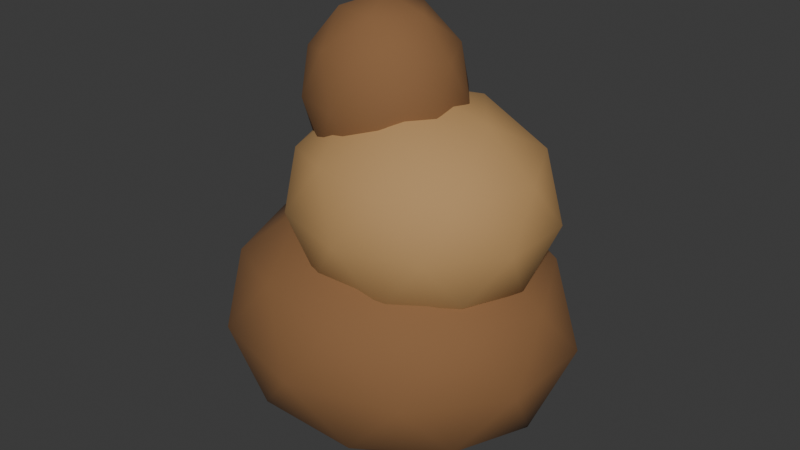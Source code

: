# Source: EagleDropping_Source.blend  (saved by Blender 5.2.44; exported with 4.5.12 LTS)
import bpy
from mathutils import Matrix  # noqa: F401  (used for matrix-valued properties, if any)

bpy.ops.wm.read_factory_settings(use_empty=True)
scene = bpy.context.scene
scene.name = 'Scene'

# ---- collections
col_collection = bpy.data.collections.new('Collection'); scene.collection.children.link(col_collection)

# ---- materials (node trees are filled in below, after node groups)
mat_eagledropping = bpy.data.materials.new('EagleDropping')
mat_eagledropping.diffuse_color = (0.25, 0.12, 0.045, 1.0)
mat_eagledroppinglight = bpy.data.materials.new('EagleDroppingLight')
mat_eagledroppinglight.diffuse_color = (0.48, 0.28, 0.11, 1.0)

# ---- material node trees
mat_eagledropping.use_nodes = True; mat_eagledropping.node_tree.nodes.clear()
_N = mat_eagledropping.node_tree.nodes; _L = mat_eagledropping.node_tree.links
n0 = _N.new('ShaderNodeBsdfPrincipled'); n0.name = 'BSDF - Pré-fundamentado'; n0.location = (-200, 100)
n0.inputs[0].default_value = (0.25, 0.12, 0.045, 1.0)
n0.inputs[2].default_value = 0.9
n0.inputs[10].default_value = 0.005
n1 = _N.new('ShaderNodeOutputMaterial'); n1.name = 'Saída de material'; n1.location = (200, 100)
_L.new(n0.outputs[0], n1.inputs[0])
n1.is_active_output = True
mat_eagledroppinglight.use_nodes = True; mat_eagledroppinglight.node_tree.nodes.clear()
_N = mat_eagledroppinglight.node_tree.nodes; _L = mat_eagledroppinglight.node_tree.links
n0 = _N.new('ShaderNodeBsdfPrincipled'); n0.name = 'BSDF - Pré-fundamentado'; n0.location = (-200, 100)
n0.inputs[0].default_value = (0.48, 0.28, 0.11, 1.0)
n0.inputs[2].default_value = 0.84
n0.inputs[10].default_value = 0.005
n1 = _N.new('ShaderNodeOutputMaterial'); n1.name = 'Saída de material'; n1.location = (200, 100)
_L.new(n0.outputs[0], n1.inputs[0])
n1.is_active_output = True

# ---- world
world_world = bpy.data.worlds.new('World'); scene.world = world_world
world_world.use_nodes = True; world_world.node_tree.nodes.clear()
_N = world_world.node_tree.nodes; _L = world_world.node_tree.links
n0 = _N.new('ShaderNodeOutputWorld'); n0.name = 'World Output'; n0.location = (200, 100)
n1 = _N.new('ShaderNodeBackground'); n1.name = 'Background'; n1.location = (-200, 100)
n1.inputs[0].default_value = (0.05088, 0.05088, 0.05088, 1.0)
_L.new(n1.outputs[0], n0.inputs[0])
n0.is_active_output = True
world_world.color = (0.05088, 0.05088, 0.05088)
world_world.sun_shadow_jitter_overblur = 0.0

# ---- meshes
me_esfera_icosa_drica_004 = bpy.data.meshes.new('Esfera icosaédrica.004')
me_esfera_icosa_drica_004.from_pydata([(0.0, 0.0, -0.24), (0.246, -0.1577, -0.1073), (-0.09397, -0.2552, -0.1073), (-0.3041, 0.0, -0.1073), (-0.09397, 0.2552, -0.1073), (0.246, 0.1577, -0.1073), (0.09397, -0.2552, 0.1073), (-0.246, -0.1577, 0.1073), (-0.246, 0.1577, 0.1073), (0.09397, 0.2552, 0.1073), (0.3041, 0.0, 0.1073), (0.0, 0.0, 0.24), (-0.05523, -0.15, -0.2042), (0.1446, -0.0927, -0.2042), (0.08938, -0.2427, -0.1262), (0.2892, 0.0, -0.1262), (0.1446, 0.0927, -0.2042), (-0.1787, 0.0, -0.2042), (-0.234, -0.15, -0.1262), (-0.05523, 0.15, -0.2042), (-0.234, 0.15, -0.1262), (0.08938, 0.2427, -0.1262), (0.3234, -0.0927, 0.0), (0.3234, 0.0927, 0.0), (0.0, -0.3, 0.0), (0.1998, -0.2427, 0.0), (-0.3234, -0.0927, 0.0), (-0.1998, -0.2427, 0.0), (-0.1998, 0.2427, 0.0), (-0.3234, 0.0927, 0.0), (0.1998, 0.2427, 0.0), (0.0, 0.3, 0.0), (0.234, -0.15, 0.1262), (-0.08938, -0.2427, 0.1262), (-0.2892, 0.0, 0.1262), (-0.08938, 0.2427, 0.1262), (0.234, 0.15, 0.1262), (0.05523, -0.15, 0.2042), (0.1787, 0.0, 0.2042), (-0.1446, -0.0927, 0.2042), (-0.1446, 0.0927, 0.2042), (0.05523, 0.15, 0.2042)], [], [(0, 13, 12), (1, 13, 15), (0, 12, 17), (0, 17, 19), (0, 19, 16), (1, 15, 22), (2, 14, 24), (3, 18, 26), (4, 20, 28), (5, 21, 30), (1, 22, 25), (2, 24, 27), (3, 26, 29), (4, 28, 31), (5, 30, 23), (6, 32, 37), (7, 33, 39), (8, 34, 40), (9, 35, 41), (10, 36, 38), (38, 41, 11), (38, 36, 41), (36, 9, 41), (41, 40, 11), (41, 35, 40), (35, 8, 40), (40, 39, 11), (40, 34, 39), (34, 7, 39), (39, 37, 11), (39, 33, 37), (33, 6, 37), (37, 38, 11), (37, 32, 38), (32, 10, 38), (23, 36, 10), (23, 30, 36), (30, 9, 36), (31, 35, 9), (31, 28, 35), (28, 8, 35), (29, 34, 8), (29, 26, 34), (26, 7, 34), (27, 33, 7), (27, 24, 33), (24, 6, 33), (25, 32, 6), (25, 22, 32), (22, 10, 32), (30, 31, 9), (30, 21, 31), (21, 4, 31), (28, 29, 8), (28, 20, 29), (20, 3, 29), (26, 27, 7), (26, 18, 27), (18, 2, 27), (24, 25, 6), (24, 14, 25), (14, 1, 25), (22, 23, 10), (22, 15, 23), (15, 5, 23), (16, 21, 5), (16, 19, 21), (19, 4, 21), (19, 20, 4), (19, 17, 20), (17, 3, 20), (17, 18, 3), (17, 12, 18), (12, 2, 18), (15, 16, 5), (15, 13, 16), (13, 0, 16), (12, 14, 2), (12, 13, 14), (13, 1, 14)])
me_esfera_icosa_drica_004.polygons.foreach_set('use_smooth', [True] * 80)
_uv = me_esfera_icosa_drica_004.uv_layers.new(name='Mapa UV')
_uv.uv.foreach_set('vector', [0.1818, 0.0, 0.2273, 0.07873, 0.1364, 0.07873, 0.2727, 0.1575, 0.3182, 0.07873, 0.3636, 0.1575, 0.9091, 0.0, 0.9545, 0.07873, 0.8636, 0.07873, 0.7273, 0.0, 0.7727, 0.07873, 0.6818, 0.07873, 0.5455, 0.0, 0.5909, 0.07873, 0.5, 0.07873, 0.2727, 0.1575, 0.3636, 0.1575, 0.3182, 0.2362, 0.09091, 0.1575, 0.1818, 0.1575, 0.1364, 0.2362, 0.8182, 0.1575, 0.9091, 0.1575, 0.8636, 0.2362, 0.6364, 0.1575, 0.7273, 0.1575, 0.6818, 0.2362, 0.4545, 0.1575, 0.5455, 0.1575, 0.5, 0.2362, 0.2727, 0.1575, 0.3182, 0.2362, 0.2273, 0.2362, 0.09091, 0.1575, 0.1364, 0.2362, 0.04546, 0.2362, 0.8182, 0.1575, 0.8636, 0.2362, 0.7727, 0.2362, 0.6364, 0.1575, 0.6818, 0.2362, 0.5909, 0.2362, 0.4545, 0.1575, 0.5, 0.2362, 0.4091, 0.2362, 0.1818, 0.3149, 0.2727, 0.3149, 0.2273, 0.3937, 0.0, 0.3149, 0.09091, 0.3149, 0.04546, 0.3937, 0.7273, 0.3149, 0.8182, 0.3149, 0.7727, 0.3937, 0.5455, 0.3149, 0.6364, 0.3149, 0.5909, 0.3937, 0.3636, 0.3149, 0.4545, 0.3149, 0.4091, 0.3937, 0.4091, 0.3937, 0.5, 0.3937, 0.4545, 0.4724, 0.4091, 0.3937, 0.4545, 0.3149, 0.5, 0.3937, 0.4545, 0.3149, 0.5455, 0.3149, 0.5, 0.3937, 0.5909, 0.3937, 0.6818, 0.3937, 0.6364, 0.4724, 0.5909, 0.3937, 0.6364, 0.3149, 0.6818, 0.3937, 0.6364, 0.3149, 0.7273, 0.3149, 0.6818, 0.3937, 0.7727, 0.3937, 0.8636, 0.3937, 0.8182, 0.4724, 0.7727, 0.3937, 0.8182, 0.3149, 0.8636, 0.3937, 0.8182, 0.3149, 0.9091, 0.3149, 0.8636, 0.3937, 0.04546, 0.3937, 0.1364, 0.3937, 0.09091, 0.4724, 0.04546, 0.3937, 0.09091, 0.3149, 0.1364, 0.3937, 0.09091, 0.3149, 0.1818, 0.3149, 0.1364, 0.3937, 0.2273, 0.3937, 0.3182, 0.3937, 0.2727, 0.4724, 0.2273, 0.3937, 0.2727, 0.3149, 0.3182, 0.3937, 0.2727, 0.3149, 0.3636, 0.3149, 0.3182, 0.3937, 0.4091, 0.2362, 0.4545, 0.3149, 0.3636, 0.3149, 0.4091, 0.2362, 0.5, 0.2362, 0.4545, 0.3149, 0.5, 0.2362, 0.5455, 0.3149, 0.4545, 0.3149, 0.5909, 0.2362, 0.6364, 0.3149, 0.5455, 0.3149, 0.5909, 0.2362, 0.6818, 0.2362, 0.6364, 0.3149, 0.6818, 0.2362, 0.7273, 0.3149, 0.6364, 0.3149, 0.7727, 0.2362, 0.8182, 0.3149, 0.7273, 0.3149, 0.7727, 0.2362, 0.8636, 0.2362, 0.8182, 0.3149, 0.8636, 0.2362, 0.9091, 0.3149, 0.8182, 0.3149, 0.04546, 0.2362, 0.09091, 0.3149, 0.0, 0.3149, 0.04546, 0.2362, 0.1364, 0.2362, 0.09091, 0.3149, 0.1364, 0.2362, 0.1818, 0.3149, 0.09091, 0.3149, 0.2273, 0.2362, 0.2727, 0.3149, 0.1818, 0.3149, 0.2273, 0.2362, 0.3182, 0.2362, 0.2727, 0.3149, 0.3182, 0.2362, 0.3636, 0.3149, 0.2727, 0.3149, 0.5, 0.2362, 0.5909, 0.2362, 0.5455, 0.3149, 0.5, 0.2362, 0.5455, 0.1575, 0.5909, 0.2362, 0.5455, 0.1575, 0.6364, 0.1575, 0.5909, 0.2362, 0.6818, 0.2362, 0.7727, 0.2362, 0.7273, 0.3149, 0.6818, 0.2362, 0.7273, 0.1575, 0.7727, 0.2362, 0.7273, 0.1575, 0.8182, 0.1575, 0.7727, 0.2362, 0.8636, 0.2362, 0.9545, 0.2362, 0.9091, 0.3149, 0.8636, 0.2362, 0.9091, 0.1575, 0.9545, 0.2362, 0.9091, 0.1575, 1.0, 0.1575, 0.9545, 0.2362, 0.1364, 0.2362, 0.2273, 0.2362, 0.1818, 0.3149, 0.1364, 0.2362, 0.1818, 0.1575, 0.2273, 0.2362, 0.1818, 0.1575, 0.2727, 0.1575, 0.2273, 0.2362, 0.3182, 0.2362, 0.4091, 0.2362, 0.3636, 0.3149, 0.3182, 0.2362, 0.3636, 0.1575, 0.4091, 0.2362, 0.3636, 0.1575, 0.4545, 0.1575, 0.4091, 0.2362, 0.5, 0.07873, 0.5455, 0.1575, 0.4545, 0.1575, 0.5, 0.07873, 0.5909, 0.07873, 0.5455, 0.1575, 0.5909, 0.07873, 0.6364, 0.1575, 0.5455, 0.1575, 0.6818, 0.07873, 0.7273, 0.1575, 0.6364, 0.1575, 0.6818, 0.07873, 0.7727, 0.07873, 0.7273, 0.1575, 0.7727, 0.07873, 0.8182, 0.1575, 0.7273, 0.1575, 0.8636, 0.07873, 0.9091, 0.1575, 0.8182, 0.1575, 0.8636, 0.07873, 0.9545, 0.07873, 0.9091, 0.1575, 0.9545, 0.07873, 1.0, 0.1575, 0.9091, 0.1575, 0.3636, 0.1575, 0.4091, 0.07873, 0.4545, 0.1575, 0.3636, 0.1575, 0.3182, 0.07873, 0.4091, 0.07873, 0.3182, 0.07873, 0.3636, 0.0, 0.4091, 0.07873, 0.1364, 0.07873, 0.1818, 0.1575, 0.09091, 0.1575, 0.1364, 0.07873, 0.2273, 0.07873, 0.1818, 0.1575, 0.2273, 0.07873, 0.2727, 0.1575, 0.1818, 0.1575])
me_esfera_icosa_drica_004.materials.append(mat_eagledropping)
me_esfera_icosa_drica_004.update()
me_esfera_icosa_drica_005 = bpy.data.meshes.new('Esfera icosaédrica.005')
me_esfera_icosa_drica_005.from_pydata([(0.0, 0.0, -0.2), (0.1809, -0.1209, -0.08944), (-0.0691, -0.1956, -0.08944), (-0.2236, 0.0, -0.08944), (-0.0691, 0.1956, -0.08944), (0.1809, 0.1209, -0.08944), (0.0691, -0.1956, 0.08944), (-0.1809, -0.1209, 0.08944), (-0.1809, 0.1209, 0.08944), (0.0691, 0.1956, 0.08944), (0.2236, 0.0, 0.08944), (0.0, 0.0, 0.2), (-0.04061, -0.115, -0.1701), (0.1063, -0.07107, -0.1701), (0.06572, -0.1861, -0.1051), (0.2127, 0.0, -0.1051), (0.1063, 0.07107, -0.1701), (-0.1314, 0.0, -0.1701), (-0.172, -0.115, -0.1051), (-0.04061, 0.115, -0.1701), (-0.172, 0.115, -0.1051), (0.06572, 0.1861, -0.1051), (0.2378, -0.07107, 0.0), (0.2378, 0.07107, 0.0), (0.0, -0.23, 0.0), (0.1469, -0.1861, 0.0), (-0.2378, -0.07107, 0.0), (-0.1469, -0.1861, 0.0), (-0.1469, 0.1861, 0.0), (-0.2378, 0.07107, 0.0), (0.1469, 0.1861, 0.0), (0.0, 0.23, 0.0), (0.172, -0.115, 0.1051), (-0.06572, -0.1861, 0.1051), (-0.2127, 0.0, 0.1051), (-0.06572, 0.1861, 0.1051), (0.172, 0.115, 0.1051), (0.04061, -0.115, 0.1701), (0.1314, 0.0, 0.1701), (-0.1063, -0.07107, 0.1701), (-0.1063, 0.07107, 0.1701), (0.04061, 0.115, 0.1701)], [], [(0, 13, 12), (1, 13, 15), (0, 12, 17), (0, 17, 19), (0, 19, 16), (1, 15, 22), (2, 14, 24), (3, 18, 26), (4, 20, 28), (5, 21, 30), (1, 22, 25), (2, 24, 27), (3, 26, 29), (4, 28, 31), (5, 30, 23), (6, 32, 37), (7, 33, 39), (8, 34, 40), (9, 35, 41), (10, 36, 38), (38, 41, 11), (38, 36, 41), (36, 9, 41), (41, 40, 11), (41, 35, 40), (35, 8, 40), (40, 39, 11), (40, 34, 39), (34, 7, 39), (39, 37, 11), (39, 33, 37), (33, 6, 37), (37, 38, 11), (37, 32, 38), (32, 10, 38), (23, 36, 10), (23, 30, 36), (30, 9, 36), (31, 35, 9), (31, 28, 35), (28, 8, 35), (29, 34, 8), (29, 26, 34), (26, 7, 34), (27, 33, 7), (27, 24, 33), (24, 6, 33), (25, 32, 6), (25, 22, 32), (22, 10, 32), (30, 31, 9), (30, 21, 31), (21, 4, 31), (28, 29, 8), (28, 20, 29), (20, 3, 29), (26, 27, 7), (26, 18, 27), (18, 2, 27), (24, 25, 6), (24, 14, 25), (14, 1, 25), (22, 23, 10), (22, 15, 23), (15, 5, 23), (16, 21, 5), (16, 19, 21), (19, 4, 21), (19, 20, 4), (19, 17, 20), (17, 3, 20), (17, 18, 3), (17, 12, 18), (12, 2, 18), (15, 16, 5), (15, 13, 16), (13, 0, 16), (12, 14, 2), (12, 13, 14), (13, 1, 14)])
me_esfera_icosa_drica_005.polygons.foreach_set('use_smooth', [True] * 80)
_uv = me_esfera_icosa_drica_005.uv_layers.new(name='Mapa UV')
_uv.uv.foreach_set('vector', [0.1818, 0.0, 0.2273, 0.07873, 0.1364, 0.07873, 0.2727, 0.1575, 0.3182, 0.07873, 0.3636, 0.1575, 0.9091, 0.0, 0.9545, 0.07873, 0.8636, 0.07873, 0.7273, 0.0, 0.7727, 0.07873, 0.6818, 0.07873, 0.5455, 0.0, 0.5909, 0.07873, 0.5, 0.07873, 0.2727, 0.1575, 0.3636, 0.1575, 0.3182, 0.2362, 0.09091, 0.1575, 0.1818, 0.1575, 0.1364, 0.2362, 0.8182, 0.1575, 0.9091, 0.1575, 0.8636, 0.2362, 0.6364, 0.1575, 0.7273, 0.1575, 0.6818, 0.2362, 0.4545, 0.1575, 0.5455, 0.1575, 0.5, 0.2362, 0.2727, 0.1575, 0.3182, 0.2362, 0.2273, 0.2362, 0.09091, 0.1575, 0.1364, 0.2362, 0.04546, 0.2362, 0.8182, 0.1575, 0.8636, 0.2362, 0.7727, 0.2362, 0.6364, 0.1575, 0.6818, 0.2362, 0.5909, 0.2362, 0.4545, 0.1575, 0.5, 0.2362, 0.4091, 0.2362, 0.1818, 0.3149, 0.2727, 0.3149, 0.2273, 0.3937, 0.0, 0.3149, 0.09091, 0.3149, 0.04546, 0.3937, 0.7273, 0.3149, 0.8182, 0.3149, 0.7727, 0.3937, 0.5455, 0.3149, 0.6364, 0.3149, 0.5909, 0.3937, 0.3636, 0.3149, 0.4545, 0.3149, 0.4091, 0.3937, 0.4091, 0.3937, 0.5, 0.3937, 0.4545, 0.4724, 0.4091, 0.3937, 0.4545, 0.3149, 0.5, 0.3937, 0.4545, 0.3149, 0.5455, 0.3149, 0.5, 0.3937, 0.5909, 0.3937, 0.6818, 0.3937, 0.6364, 0.4724, 0.5909, 0.3937, 0.6364, 0.3149, 0.6818, 0.3937, 0.6364, 0.3149, 0.7273, 0.3149, 0.6818, 0.3937, 0.7727, 0.3937, 0.8636, 0.3937, 0.8182, 0.4724, 0.7727, 0.3937, 0.8182, 0.3149, 0.8636, 0.3937, 0.8182, 0.3149, 0.9091, 0.3149, 0.8636, 0.3937, 0.04546, 0.3937, 0.1364, 0.3937, 0.09091, 0.4724, 0.04546, 0.3937, 0.09091, 0.3149, 0.1364, 0.3937, 0.09091, 0.3149, 0.1818, 0.3149, 0.1364, 0.3937, 0.2273, 0.3937, 0.3182, 0.3937, 0.2727, 0.4724, 0.2273, 0.3937, 0.2727, 0.3149, 0.3182, 0.3937, 0.2727, 0.3149, 0.3636, 0.3149, 0.3182, 0.3937, 0.4091, 0.2362, 0.4545, 0.3149, 0.3636, 0.3149, 0.4091, 0.2362, 0.5, 0.2362, 0.4545, 0.3149, 0.5, 0.2362, 0.5455, 0.3149, 0.4545, 0.3149, 0.5909, 0.2362, 0.6364, 0.3149, 0.5455, 0.3149, 0.5909, 0.2362, 0.6818, 0.2362, 0.6364, 0.3149, 0.6818, 0.2362, 0.7273, 0.3149, 0.6364, 0.3149, 0.7727, 0.2362, 0.8182, 0.3149, 0.7273, 0.3149, 0.7727, 0.2362, 0.8636, 0.2362, 0.8182, 0.3149, 0.8636, 0.2362, 0.9091, 0.3149, 0.8182, 0.3149, 0.04546, 0.2362, 0.09091, 0.3149, 0.0, 0.3149, 0.04546, 0.2362, 0.1364, 0.2362, 0.09091, 0.3149, 0.1364, 0.2362, 0.1818, 0.3149, 0.09091, 0.3149, 0.2273, 0.2362, 0.2727, 0.3149, 0.1818, 0.3149, 0.2273, 0.2362, 0.3182, 0.2362, 0.2727, 0.3149, 0.3182, 0.2362, 0.3636, 0.3149, 0.2727, 0.3149, 0.5, 0.2362, 0.5909, 0.2362, 0.5455, 0.3149, 0.5, 0.2362, 0.5455, 0.1575, 0.5909, 0.2362, 0.5455, 0.1575, 0.6364, 0.1575, 0.5909, 0.2362, 0.6818, 0.2362, 0.7727, 0.2362, 0.7273, 0.3149, 0.6818, 0.2362, 0.7273, 0.1575, 0.7727, 0.2362, 0.7273, 0.1575, 0.8182, 0.1575, 0.7727, 0.2362, 0.8636, 0.2362, 0.9545, 0.2362, 0.9091, 0.3149, 0.8636, 0.2362, 0.9091, 0.1575, 0.9545, 0.2362, 0.9091, 0.1575, 1.0, 0.1575, 0.9545, 0.2362, 0.1364, 0.2362, 0.2273, 0.2362, 0.1818, 0.3149, 0.1364, 0.2362, 0.1818, 0.1575, 0.2273, 0.2362, 0.1818, 0.1575, 0.2727, 0.1575, 0.2273, 0.2362, 0.3182, 0.2362, 0.4091, 0.2362, 0.3636, 0.3149, 0.3182, 0.2362, 0.3636, 0.1575, 0.4091, 0.2362, 0.3636, 0.1575, 0.4545, 0.1575, 0.4091, 0.2362, 0.5, 0.07873, 0.5455, 0.1575, 0.4545, 0.1575, 0.5, 0.07873, 0.5909, 0.07873, 0.5455, 0.1575, 0.5909, 0.07873, 0.6364, 0.1575, 0.5455, 0.1575, 0.6818, 0.07873, 0.7273, 0.1575, 0.6364, 0.1575, 0.6818, 0.07873, 0.7727, 0.07873, 0.7273, 0.1575, 0.7727, 0.07873, 0.8182, 0.1575, 0.7273, 0.1575, 0.8636, 0.07873, 0.9091, 0.1575, 0.8182, 0.1575, 0.8636, 0.07873, 0.9545, 0.07873, 0.9091, 0.1575, 0.9545, 0.07873, 1.0, 0.1575, 0.9091, 0.1575, 0.3636, 0.1575, 0.4091, 0.07873, 0.4545, 0.1575, 0.3636, 0.1575, 0.3182, 0.07873, 0.4091, 0.07873, 0.3182, 0.07873, 0.3636, 0.0, 0.4091, 0.07873, 0.1364, 0.07873, 0.1818, 0.1575, 0.09091, 0.1575, 0.1364, 0.07873, 0.2273, 0.07873, 0.1818, 0.1575, 0.2273, 0.07873, 0.2727, 0.1575, 0.1818, 0.1575])
me_esfera_icosa_drica_005.materials.append(mat_eagledroppinglight)
me_esfera_icosa_drica_005.update()
me_esfera_icosa_drica_006 = bpy.data.meshes.new('Esfera icosaédrica.006')
me_esfera_icosa_drica_006.from_pydata([(0.0, 0.0, -0.17), (0.1085, -0.0736, -0.07603), (-0.04146, -0.1191, -0.07603), (-0.1342, 0.0, -0.07603), (-0.04146, 0.1191, -0.07603), (0.1085, 0.0736, -0.07603), (0.04146, -0.1191, 0.07603), (-0.1085, -0.0736, 0.07603), (-0.1085, 0.0736, 0.07603), (0.04146, 0.1191, 0.07603), (0.1342, 0.0, 0.07603), (0.0, 0.0, 0.17), (-0.02437, -0.07, -0.1446), (0.0638, -0.04326, -0.1446), (0.03943, -0.1133, -0.08938), (0.1276, 0.0, -0.08938), (0.0638, 0.04326, -0.1446), (-0.07886, 0.0, -0.1446), (-0.1032, -0.07, -0.08938), (-0.02437, 0.07, -0.1446), (-0.1032, 0.07, -0.08938), (0.03943, 0.1133, -0.08938), (0.1427, -0.04326, 0.0), (0.1427, 0.04326, 0.0), (0.0, -0.14, 0.0), (0.08817, -0.1133, 0.0), (-0.1427, -0.04326, 0.0), (-0.08817, -0.1133, 0.0), (-0.08817, 0.1133, 0.0), (-0.1427, 0.04326, 0.0), (0.08817, 0.1133, 0.0), (0.0, 0.14, 0.0), (0.1032, -0.07, 0.08938), (-0.03943, -0.1133, 0.08938), (-0.1276, 0.0, 0.08938), (-0.03943, 0.1133, 0.08938), (0.1032, 0.07, 0.08938), (0.02437, -0.07, 0.1446), (0.07886, 0.0, 0.1446), (-0.0638, -0.04326, 0.1446), (-0.0638, 0.04326, 0.1446), (0.02437, 0.07, 0.1446)], [], [(0, 13, 12), (1, 13, 15), (0, 12, 17), (0, 17, 19), (0, 19, 16), (1, 15, 22), (2, 14, 24), (3, 18, 26), (4, 20, 28), (5, 21, 30), (1, 22, 25), (2, 24, 27), (3, 26, 29), (4, 28, 31), (5, 30, 23), (6, 32, 37), (7, 33, 39), (8, 34, 40), (9, 35, 41), (10, 36, 38), (38, 41, 11), (38, 36, 41), (36, 9, 41), (41, 40, 11), (41, 35, 40), (35, 8, 40), (40, 39, 11), (40, 34, 39), (34, 7, 39), (39, 37, 11), (39, 33, 37), (33, 6, 37), (37, 38, 11), (37, 32, 38), (32, 10, 38), (23, 36, 10), (23, 30, 36), (30, 9, 36), (31, 35, 9), (31, 28, 35), (28, 8, 35), (29, 34, 8), (29, 26, 34), (26, 7, 34), (27, 33, 7), (27, 24, 33), (24, 6, 33), (25, 32, 6), (25, 22, 32), (22, 10, 32), (30, 31, 9), (30, 21, 31), (21, 4, 31), (28, 29, 8), (28, 20, 29), (20, 3, 29), (26, 27, 7), (26, 18, 27), (18, 2, 27), (24, 25, 6), (24, 14, 25), (14, 1, 25), (22, 23, 10), (22, 15, 23), (15, 5, 23), (16, 21, 5), (16, 19, 21), (19, 4, 21), (19, 20, 4), (19, 17, 20), (17, 3, 20), (17, 18, 3), (17, 12, 18), (12, 2, 18), (15, 16, 5), (15, 13, 16), (13, 0, 16), (12, 14, 2), (12, 13, 14), (13, 1, 14)])
me_esfera_icosa_drica_006.polygons.foreach_set('use_smooth', [True] * 80)
_uv = me_esfera_icosa_drica_006.uv_layers.new(name='Mapa UV')
_uv.uv.foreach_set('vector', [0.1818, 0.0, 0.2273, 0.07873, 0.1364, 0.07873, 0.2727, 0.1575, 0.3182, 0.07873, 0.3636, 0.1575, 0.9091, 0.0, 0.9545, 0.07873, 0.8636, 0.07873, 0.7273, 0.0, 0.7727, 0.07873, 0.6818, 0.07873, 0.5455, 0.0, 0.5909, 0.07873, 0.5, 0.07873, 0.2727, 0.1575, 0.3636, 0.1575, 0.3182, 0.2362, 0.09091, 0.1575, 0.1818, 0.1575, 0.1364, 0.2362, 0.8182, 0.1575, 0.9091, 0.1575, 0.8636, 0.2362, 0.6364, 0.1575, 0.7273, 0.1575, 0.6818, 0.2362, 0.4545, 0.1575, 0.5455, 0.1575, 0.5, 0.2362, 0.2727, 0.1575, 0.3182, 0.2362, 0.2273, 0.2362, 0.09091, 0.1575, 0.1364, 0.2362, 0.04546, 0.2362, 0.8182, 0.1575, 0.8636, 0.2362, 0.7727, 0.2362, 0.6364, 0.1575, 0.6818, 0.2362, 0.5909, 0.2362, 0.4545, 0.1575, 0.5, 0.2362, 0.4091, 0.2362, 0.1818, 0.3149, 0.2727, 0.3149, 0.2273, 0.3937, 0.0, 0.3149, 0.09091, 0.3149, 0.04546, 0.3937, 0.7273, 0.3149, 0.8182, 0.3149, 0.7727, 0.3937, 0.5455, 0.3149, 0.6364, 0.3149, 0.5909, 0.3937, 0.3636, 0.3149, 0.4545, 0.3149, 0.4091, 0.3937, 0.4091, 0.3937, 0.5, 0.3937, 0.4545, 0.4724, 0.4091, 0.3937, 0.4545, 0.3149, 0.5, 0.3937, 0.4545, 0.3149, 0.5455, 0.3149, 0.5, 0.3937, 0.5909, 0.3937, 0.6818, 0.3937, 0.6364, 0.4724, 0.5909, 0.3937, 0.6364, 0.3149, 0.6818, 0.3937, 0.6364, 0.3149, 0.7273, 0.3149, 0.6818, 0.3937, 0.7727, 0.3937, 0.8636, 0.3937, 0.8182, 0.4724, 0.7727, 0.3937, 0.8182, 0.3149, 0.8636, 0.3937, 0.8182, 0.3149, 0.9091, 0.3149, 0.8636, 0.3937, 0.04546, 0.3937, 0.1364, 0.3937, 0.09091, 0.4724, 0.04546, 0.3937, 0.09091, 0.3149, 0.1364, 0.3937, 0.09091, 0.3149, 0.1818, 0.3149, 0.1364, 0.3937, 0.2273, 0.3937, 0.3182, 0.3937, 0.2727, 0.4724, 0.2273, 0.3937, 0.2727, 0.3149, 0.3182, 0.3937, 0.2727, 0.3149, 0.3636, 0.3149, 0.3182, 0.3937, 0.4091, 0.2362, 0.4545, 0.3149, 0.3636, 0.3149, 0.4091, 0.2362, 0.5, 0.2362, 0.4545, 0.3149, 0.5, 0.2362, 0.5455, 0.3149, 0.4545, 0.3149, 0.5909, 0.2362, 0.6364, 0.3149, 0.5455, 0.3149, 0.5909, 0.2362, 0.6818, 0.2362, 0.6364, 0.3149, 0.6818, 0.2362, 0.7273, 0.3149, 0.6364, 0.3149, 0.7727, 0.2362, 0.8182, 0.3149, 0.7273, 0.3149, 0.7727, 0.2362, 0.8636, 0.2362, 0.8182, 0.3149, 0.8636, 0.2362, 0.9091, 0.3149, 0.8182, 0.3149, 0.04546, 0.2362, 0.09091, 0.3149, 0.0, 0.3149, 0.04546, 0.2362, 0.1364, 0.2362, 0.09091, 0.3149, 0.1364, 0.2362, 0.1818, 0.3149, 0.09091, 0.3149, 0.2273, 0.2362, 0.2727, 0.3149, 0.1818, 0.3149, 0.2273, 0.2362, 0.3182, 0.2362, 0.2727, 0.3149, 0.3182, 0.2362, 0.3636, 0.3149, 0.2727, 0.3149, 0.5, 0.2362, 0.5909, 0.2362, 0.5455, 0.3149, 0.5, 0.2362, 0.5455, 0.1575, 0.5909, 0.2362, 0.5455, 0.1575, 0.6364, 0.1575, 0.5909, 0.2362, 0.6818, 0.2362, 0.7727, 0.2362, 0.7273, 0.3149, 0.6818, 0.2362, 0.7273, 0.1575, 0.7727, 0.2362, 0.7273, 0.1575, 0.8182, 0.1575, 0.7727, 0.2362, 0.8636, 0.2362, 0.9545, 0.2362, 0.9091, 0.3149, 0.8636, 0.2362, 0.9091, 0.1575, 0.9545, 0.2362, 0.9091, 0.1575, 1.0, 0.1575, 0.9545, 0.2362, 0.1364, 0.2362, 0.2273, 0.2362, 0.1818, 0.3149, 0.1364, 0.2362, 0.1818, 0.1575, 0.2273, 0.2362, 0.1818, 0.1575, 0.2727, 0.1575, 0.2273, 0.2362, 0.3182, 0.2362, 0.4091, 0.2362, 0.3636, 0.3149, 0.3182, 0.2362, 0.3636, 0.1575, 0.4091, 0.2362, 0.3636, 0.1575, 0.4545, 0.1575, 0.4091, 0.2362, 0.5, 0.07873, 0.5455, 0.1575, 0.4545, 0.1575, 0.5, 0.07873, 0.5909, 0.07873, 0.5455, 0.1575, 0.5909, 0.07873, 0.6364, 0.1575, 0.5455, 0.1575, 0.6818, 0.07873, 0.7273, 0.1575, 0.6364, 0.1575, 0.6818, 0.07873, 0.7727, 0.07873, 0.7273, 0.1575, 0.7727, 0.07873, 0.8182, 0.1575, 0.7273, 0.1575, 0.8636, 0.07873, 0.9091, 0.1575, 0.8182, 0.1575, 0.8636, 0.07873, 0.9545, 0.07873, 0.9091, 0.1575, 0.9545, 0.07873, 1.0, 0.1575, 0.9091, 0.1575, 0.3636, 0.1575, 0.4091, 0.07873, 0.4545, 0.1575, 0.3636, 0.1575, 0.3182, 0.07873, 0.4091, 0.07873, 0.3182, 0.07873, 0.3636, 0.0, 0.4091, 0.07873, 0.1364, 0.07873, 0.1818, 0.1575, 0.09091, 0.1575, 0.1364, 0.07873, 0.2273, 0.07873, 0.1818, 0.1575, 0.2273, 0.07873, 0.2727, 0.1575, 0.1818, 0.1575])
me_esfera_icosa_drica_006.materials.append(mat_eagledropping)
me_esfera_icosa_drica_006.update()

# ---- objects
ob_eagledropping_base = bpy.data.objects.new('EagleDropping_Base', me_esfera_icosa_drica_004)
ob_eagledropping_middle = bpy.data.objects.new('EagleDropping_Middle', me_esfera_icosa_drica_005)
ob_eagledropping_top = bpy.data.objects.new('EagleDropping_Top', me_esfera_icosa_drica_006)

# ---- transforms, parenting, visibility, modifiers, constraints
ob_eagledropping_base.location = (0.0, 0.0, 0.0)
ob_eagledropping_middle.location = (0.05, 0.0, 0.24)
ob_eagledropping_top.location = (-0.03, 0.0, 0.42)

# ---- collection membership
col_collection.objects.link(ob_eagledropping_base)
col_collection.objects.link(ob_eagledropping_middle)
col_collection.objects.link(ob_eagledropping_top)

# ---- scene / render settings (as saved in the file)
scene.frame_start = 1; scene.frame_end = 250; scene.frame_set(1)
scene.render.engine = 'BLENDER_EEVEE_NEXT'
scene.render.bake_bias = 0.0
scene.render.bake_samples = 0
scene.render.compositor_device = 'GPU'
scene.eevee.use_volume_custom_range = False
scene.eevee.fast_gi_thickness_near = 0.1
scene.eevee.fast_gi_thickness_far = 0.0
scene.eevee.ray_tracing_options.screen_trace_thickness = 0.1
bpy.context.view_layer.update()

# ---- added for rendering (the .blend has no active camera and no usable light): camera, sun
cam_auto = bpy.data.cameras.new('AutoCamera')
cam_auto.lens = 50.0
cam_auto.sensor_width = 36.0
cam_auto.clip_end = 1000.0
ob_auto_camera = bpy.data.objects.new('AutoCamera', cam_auto)
scene.collection.objects.link(ob_auto_camera)
ob_auto_camera.location = (1.12069, -1.34482, 1.07155)
ob_auto_camera.rotation_euler = (1.09748, -7.21219e-08, 0.694738)
scene.camera = ob_auto_camera
light_auto_sun = bpy.data.lights.new('AutoSun', 'SUN')
light_auto_sun.energy = 3.0
light_auto_sun.angle = 0.0523599
ob_auto_sun = bpy.data.objects.new('AutoSun', light_auto_sun)
scene.collection.objects.link(ob_auto_sun)
ob_auto_sun.rotation_euler = (0.872665, 0.174533, 0.523599)
bpy.context.view_layer.update()

